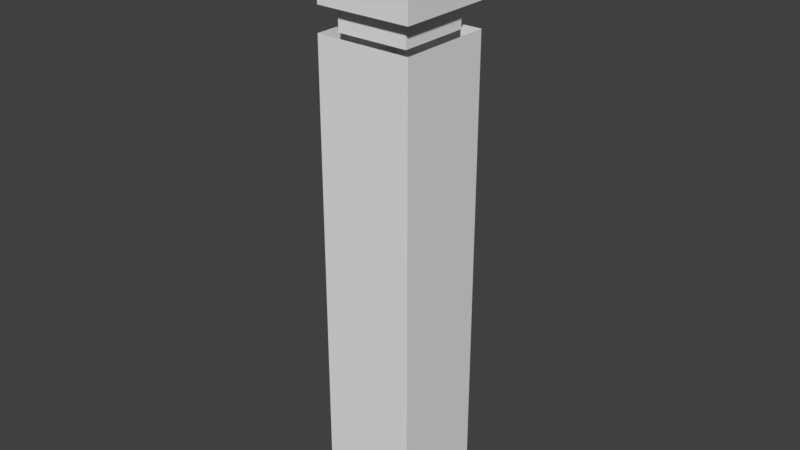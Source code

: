 # Source: pillar.blend  (saved by Blender 2.79.0; exported with 4.5.12 LTS)
import bpy
from mathutils import Matrix  # noqa: F401  (used for matrix-valued properties, if any)

bpy.ops.wm.read_factory_settings(use_empty=True)
scene = bpy.context.scene
scene.name = 'Scene'

# ---- collections
col_collection_1 = bpy.data.collections.new('Collection 1'); scene.collection.children.link(col_collection_1)

# ---- materials (node trees are filled in below, after node groups)
mat_material = bpy.data.materials.new('Material')
mat_material.alpha_threshold = 0.0
mat_material.use_transparent_shadow = False
mat_material.roughness = 0.5
mat_material.line_color = (0.0, 0.0, 0.0, 1.0)

# ---- material node trees

# ---- world
world_world = bpy.data.worlds.new('World'); scene.world = world_world
world_world.color = (0.05088, 0.05088, 0.05088)
world_world.use_sun_shadow = False
world_world.sun_shadow_jitter_overblur = 0.0
world_world.cycles.sampling_method = 'MANUAL'

# ---- meshes
me_cube_001 = bpy.data.meshes.new('Cube.001')
me_cube_001.from_pydata([(0.75, 0.75, 10.0), (0.75, -0.75, 10.0), (-0.75, 0.75, 10.0), (-0.75, -0.75, 10.0), (0.75, 0.75, 10.5), (0.75, -0.75, 10.5), (-0.75, 0.75, 10.5), (-0.75, -0.75, 10.5)], [], [(3, 1, 5, 7), (1, 0, 4, 5), (2, 3, 7, 6), (0, 2, 6, 4)])
me_cube_001.materials.append(mat_material)
me_cube_001.use_remesh_preserve_volume = False
me_cube_001.use_remesh_preserve_attributes = False
me_cube_001.use_mirror_vertex_groups = False
me_cube_001.update()
me_cube = bpy.data.meshes.new('Cube')
me_cube.from_pydata([(1.0, 1.0, 0.0), (1.0, -1.0, 0.0), (-1.0, -1.0, 0.0), (-1.0, 1.0, 0.0), (1.0, 1.0, 10.0), (1.0, -1.0, 10.0), (-1.0, -1.0, 10.0), (-1.0, 1.0, 10.0), (0.75, 0.75, 10.5), (0.75, -0.75, 10.5), (-0.75, 0.75, 10.5), (-0.75, -0.75, 10.5), (0.9938, 0.9937, 10.5), (0.9937, -0.9938, 10.5), (-0.9937, 0.9938, 10.5), (-0.9938, -0.9937, 10.5), (0.9938, 0.9937, 12.5), (0.9937, -0.9938, 12.5), (-0.9937, 0.9938, 12.5), (-0.9938, -0.9937, 12.5)], [], [(0, 4, 5, 1), (1, 5, 6, 2), (2, 6, 7, 3), (4, 0, 3, 7), (10, 11, 15, 14), (14, 15, 19, 18), (8, 10, 14, 12), (11, 9, 13, 15), (9, 8, 12, 13), (12, 14, 18, 16), (15, 13, 17, 19), (13, 12, 16, 17)])
me_cube.materials.append(mat_material)
me_cube.use_remesh_preserve_volume = False
me_cube.use_remesh_preserve_attributes = False
me_cube.use_mirror_vertex_groups = False
me_cube.update()

# ---- objects
ob_cube_001 = bpy.data.objects.new('Cube.001', me_cube_001)
ob_cube = bpy.data.objects.new('Cube', me_cube)

# ---- transforms, parenting, visibility, modifiers, constraints
ob_cube_001.location = (0.0, 0.0, 0.0)
ob_cube_001.lock_rotations_4d = False
ob_cube_001.empty_display_type = 'ARROWS'
ob_cube_001.lineart.crease_threshold = 0.0
ob_cube.location = (0.0, 0.0, 0.0)
ob_cube.lock_rotations_4d = False
ob_cube.empty_display_type = 'ARROWS'
ob_cube.lineart.crease_threshold = 0.0

# ---- collection membership
col_collection_1.objects.link(ob_cube_001)
col_collection_1.objects.link(ob_cube)

# ---- scene / render settings (as saved in the file)
scene.frame_start = 1; scene.frame_end = 250; scene.frame_set(1)
scene.render.engine = 'BLENDER_EEVEE_NEXT'
scene.render.resolution_percentage = 50
scene.render.dither_intensity = 0.0
scene.cycles.use_denoising = False
scene.cycles.samples = 128
scene.cycles.sampling_pattern = 'TABULATED_SOBOL'
scene.cycles.use_adaptive_sampling = False
scene.cycles.use_light_tree = False
scene.cycles.blur_glossy = 0.0
scene.cycles.sample_clamp_indirect = 0.0
scene.view_settings.view_transform = 'Standard'
bpy.context.view_layer.update()

# ---- added for rendering (the .blend has no active camera and no usable light): camera, sun
cam_auto = bpy.data.cameras.new('AutoCamera')
cam_auto.lens = 50.0
cam_auto.sensor_width = 36.0
cam_auto.clip_end = 1000.0
ob_auto_camera = bpy.data.objects.new('AutoCamera', cam_auto)
scene.collection.objects.link(ob_auto_camera)
ob_auto_camera.location = (11.8577, -14.2292, 15.7361)
ob_auto_camera.rotation_euler = (1.09748, -7.21219e-08, 0.694738)
scene.camera = ob_auto_camera
light_auto_sun = bpy.data.lights.new('AutoSun', 'SUN')
light_auto_sun.energy = 3.0
light_auto_sun.angle = 0.0523599
ob_auto_sun = bpy.data.objects.new('AutoSun', light_auto_sun)
scene.collection.objects.link(ob_auto_sun)
ob_auto_sun.rotation_euler = (0.872665, 0.174533, 0.523599)
bpy.context.view_layer.update()
